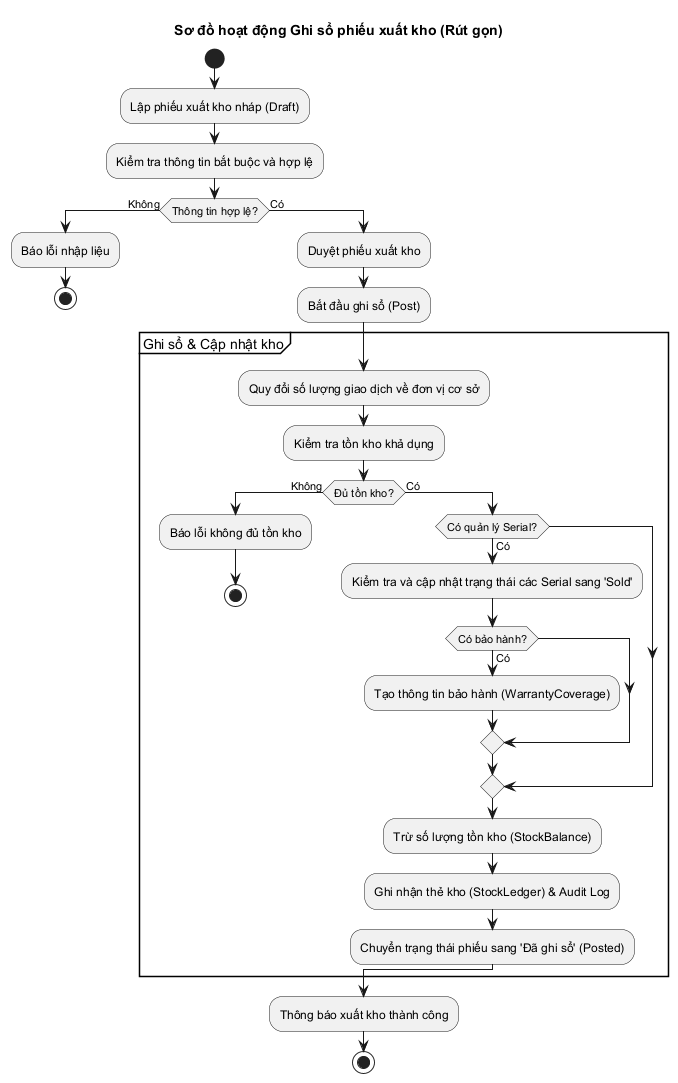

The diagram above was rendered by PlantUML. Its source (embedded in the PNG):
@startuml Activity_XuatKho_GhiSo
title Sơ đồ hoạt động Ghi sổ phiếu xuất kho (Rút gọn)

start
:Lập phiếu xuất kho nháp (Draft);
:Kiểm tra thông tin bắt buộc và hợp lệ;

if (Thông tin hợp lệ?) then (Không)
  :Báo lỗi nhập liệu;
  stop
else (Có)
  :Duyệt phiếu xuất kho;
  :Bắt đầu ghi sổ (Post);
  
  partition "Ghi sổ & Cập nhật kho" {
    :Quy đổi số lượng giao dịch về đơn vị cơ sở;
    :Kiểm tra tồn kho khả dụng;
    
    if (Đủ tồn kho?) then (Không)
      :Báo lỗi không đủ tồn kho;
      stop
    else (Có)
      if (Có quản lý Serial?) then (Có)
        :Kiểm tra và cập nhật trạng thái các Serial sang 'Sold';
        if (Có bảo hành?) then (Có)
          :Tạo thông tin bảo hành (WarrantyCoverage);
        endif
      endif
      
      :Trừ số lượng tồn kho (StockBalance);
      :Ghi nhận thẻ kho (StockLedger) & Audit Log;
      :Chuyển trạng thái phiếu sang 'Đã ghi sổ' (Posted);
    endif
  }
  
  :Thông báo xuất kho thành công;
  stop
endif
@enduml